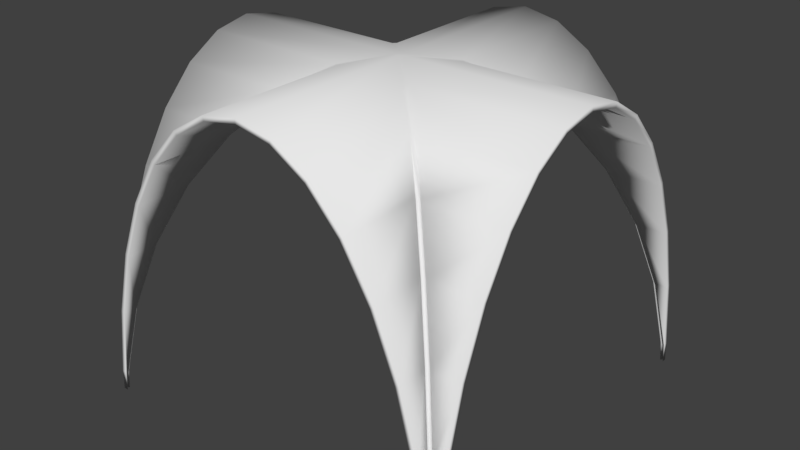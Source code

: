 # Source: Church_Vault_8x8x8.blend  (saved by Blender 2.79.0; exported with 4.5.12 LTS)
import bpy
from mathutils import Matrix  # noqa: F401  (used for matrix-valued properties, if any)

bpy.ops.wm.read_factory_settings(use_empty=True)
scene = bpy.context.scene
scene.name = 'Scene'

# ---- collections
col_collection_1 = bpy.data.collections.new('Collection 1'); scene.collection.children.link(col_collection_1)

# ---- world
world_world = bpy.data.worlds.new('World'); scene.world = world_world
world_world.color = (0.05088, 0.05088, 0.05088)
world_world.use_sun_shadow = False
world_world.sun_shadow_jitter_overblur = 0.0
world_world.cycles.sampling_method = 'MANUAL'

# ---- meshes
me_church_vault_8x8x8 = bpy.data.meshes.new('Church Vault_8x8x8')
me_church_vault_8x8x8.from_pydata([(3.923, -4.0, 0.5607), (3.696, -4.0, 2.061), (3.326, -4.0, 3.445), (2.828, -4.0, 4.657), (2.222, -4.0, 5.652), (1.531, -4.0, 6.391), (0.7804, -4.0, 6.846), (-1.78e-06, -4.0, 7.0), (-0.7804, -4.0, 6.846), (-1.531, -4.0, 6.391), (-2.222, -4.0, 5.652), (-2.828, -4.0, 4.657), (-3.326, -4.0, 3.445), (-3.696, -4.0, 2.061), (-3.923, -4.0, 0.5607), (-3.923, 4.0, 0.5607), (-3.696, 4.0, 2.061), (-3.326, 4.0, 3.445), (-2.828, 4.0, 4.657), (-2.222, 4.0, 5.652), (-1.531, 4.0, 6.391), (-0.7804, 4.0, 6.846), (-1.526e-06, 4.0, 7.0), (0.7804, 4.0, 6.846), (1.531, 4.0, 6.391), (2.222, 4.0, 5.652), (2.828, 4.0, 4.657), (3.326, 4.0, 3.445), (3.696, 4.0, 2.061), (3.923, 4.0, 0.5607), (-4.0, -3.923, 0.5607), (-4.0, -3.696, 2.061), (-4.0, -3.326, 3.445), (-4.0, -2.828, 4.657), (-4.0, -2.222, 5.652), (-4.0, -1.531, 6.391), (-4.0, -0.7804, 6.846), (-4.0, -1.478e-06, 7.0), (-4.0, 0.7804, 6.846), (-4.0, 1.531, 6.391), (-4.0, 2.222, 5.652), (-4.0, 2.828, 4.657), (-4.0, 3.326, 3.445), (-4.0, 3.696, 2.061), (-4.0, 3.923, 0.5607), (4.0, 3.923, 0.5607), (4.0, 3.696, 2.061), (4.0, 3.326, 3.445), (4.0, 2.828, 4.657), (4.0, 2.222, 5.652), (4.0, 1.531, 6.391), (4.0, 0.7804, 6.846), (4.0, -1.129e-06, 7.0), (4.0, -0.7804, 6.846), (4.0, -1.531, 6.391), (4.0, -2.222, 5.652), (4.0, -2.828, 4.657), (4.0, -3.326, 3.445), (4.0, -3.696, 2.061), (4.0, -3.923, 0.5607), (4.0, -3.944, 0.1329), (3.944, -4.0, 0.1329), (-3.944, -4.0, 0.1329), (-4.0, -3.926, 0.5107), (3.382, -3.326, 3.445), (3.326, -3.382, 3.445), (-0.0744, -1.307e-06, 7.0), (-1.655e-06, -0.05579, 7.0), (0.05579, -1.301e-06, 7.0), (-1.651e-06, 0.0744, 7.0), (-0.8548, -0.7804, 6.846), (-0.7804, -0.8362, 6.846), (-1.605, -1.531, 6.391), (-1.531, -1.587, 6.391), (-2.297, -2.222, 5.652), (-2.222, -2.278, 5.652), (-2.903, -2.828, 4.657), (-2.828, -2.884, 4.657), (-3.4, -3.326, 3.445), (-3.326, -3.382, 3.445), (-3.77, -3.696, 2.061), (-3.696, -3.751, 2.061), (-3.998, -3.923, 0.5607), (-3.923, -3.979, 0.5607), (3.926, 4.0, 0.5107), (4.0, 3.944, 0.1329), (-2.828, 2.887, 4.657), (-2.887, 2.828, 4.657), (-2.281, 2.222, 5.652), (-2.222, 2.281, 5.652), (-0.7804, 0.8462, 6.846), (-0.8462, 0.7804, 6.846), (1.587, 1.531, 6.391), (1.531, 1.605, 6.391), (0.7804, 0.8548, 6.846), (0.8362, 0.7804, 6.846), (2.278, 2.222, 5.652), (2.222, 2.297, 5.652), (2.884, 2.828, 4.657), (2.828, 2.903, 4.657), (3.751, 3.696, 2.061), (3.696, 3.77, 2.061), (3.979, 3.923, 0.5607), (3.923, 3.998, 0.5607), (-1.589, 1.531, 6.391), (-1.531, 1.589, 6.391), (-3.384, 3.326, 3.445), (-3.326, 3.384, 3.445), (-3.696, 3.754, 2.061), (-3.754, 3.696, 2.061), (-3.981, 3.923, 0.5607), (-3.923, 3.981, 0.5607), (-4.0, 3.942, 0.1829), (-3.942, 4.0, 0.1829), (3.382, 3.326, 3.445), (3.326, 3.4, 3.445), (0.8361, -0.7804, 6.846), (0.7804, -0.8362, 6.846), (2.222, -2.278, 5.652), (2.278, -2.222, 5.652), (1.587, -1.531, 6.391), (1.531, -1.587, 6.391), (2.884, -2.828, 4.657), (2.828, -2.884, 4.657), (3.923, -3.979, 0.5607), (3.979, -3.923, 0.5607), (3.751, -3.696, 2.061), (3.696, -3.751, 2.061)], [], [(60, 59, 125), (126, 58, 57, 64), (64, 57, 56, 122), (125, 59, 58, 126), (3, 123, 118, 4), (122, 56, 55, 119), (69, 22, 21, 90), (94, 23, 22, 69), (35, 72, 70, 36), (34, 74, 72, 35), (33, 76, 74, 34), (32, 78, 76, 33), (31, 80, 78, 32), (30, 82, 80, 31), (2, 65, 123, 3), (120, 54, 53, 116), (43, 109, 110, 44), (108, 16, 15, 111), (105, 20, 19, 89), (41, 87, 106, 42), (39, 104, 88, 40), (38, 91, 104, 39), (37, 66, 91, 38), (36, 70, 66, 37), (95, 51, 50, 92), (92, 50, 49, 96), (96, 49, 48, 98), (98, 48, 47, 114), (114, 47, 46, 100), (100, 46, 45, 102), (102, 45, 85), (14, 83, 62), (84, 29, 103), (13, 81, 83, 14), (12, 79, 81, 13), (11, 77, 79, 12), (10, 75, 77, 11), (9, 73, 75, 10), (68, 52, 51, 95), (116, 53, 52, 68), (97, 25, 24, 93), (90, 21, 20, 105), (86, 18, 17, 107), (40, 88, 87, 41), (107, 17, 16, 108), (44, 110, 112), (111, 15, 113), (89, 19, 18, 86), (101, 28, 27, 115), (42, 106, 109, 43), (103, 29, 28, 101), (115, 27, 26, 99), (93, 24, 23, 94), (99, 26, 25, 97), (6, 117, 67, 7), (8, 71, 73, 9), (5, 121, 117, 6), (4, 118, 121, 5), (119, 55, 54, 120), (1, 127, 65, 2), (7, 67, 71, 8), (0, 124, 127, 1), (63, 82, 30), (66, 67, 68, 69), (87, 88, 89, 86), (91, 66, 69, 90), (95, 92, 93, 94), (107, 108, 109, 106), (111, 113, 112, 110), (121, 118, 119, 120), (127, 124, 125, 126), (60, 125, 124, 61), (126, 64, 65, 127), (64, 122, 123, 65), (122, 119, 118, 123), (120, 116, 117, 121), (116, 68, 67, 117), (66, 70, 71, 67), (70, 72, 73, 71), (72, 74, 75, 73), (74, 76, 77, 75), (76, 78, 79, 77), (78, 80, 81, 79), (80, 82, 83, 81), (82, 63, 62, 83), (110, 109, 108, 111), (106, 87, 86, 107), (88, 104, 105, 89), (104, 91, 90, 105), (68, 95, 94, 69), (92, 96, 97, 93), (96, 98, 99, 97), (98, 114, 115, 99), (114, 100, 101, 115), (100, 102, 103, 101), (102, 85, 84, 103), (61, 124, 0)])
me_church_vault_8x8x8.polygons.foreach_set('use_smooth', [True] * 97)
me_church_vault_8x8x8.use_remesh_preserve_volume = False
me_church_vault_8x8x8.use_remesh_preserve_attributes = False
me_church_vault_8x8x8.use_mirror_vertex_groups = False
me_church_vault_8x8x8.update()

# ---- objects
ob_church_vault_8x8x8 = bpy.data.objects.new('Church Vault_8x8x8', me_church_vault_8x8x8)

# ---- transforms, parenting, visibility, modifiers, constraints
ob_church_vault_8x8x8.location = (0.0, 0.0, 0.0)
ob_church_vault_8x8x8.lineart.crease_threshold = 0.0
_m = ob_church_vault_8x8x8.modifiers.new('EdgeSplit', 'EDGE_SPLIT')
_m = ob_church_vault_8x8x8.modifiers.new('Solidify', 'SOLIDIFY')
_m.thickness = 0.1
_m.use_even_offset = True
_m.use_quality_normals = True
_m.nonmanifold_thickness_mode = 'FIXED'
_m.nonmanifold_merge_threshold = 0.0003

# ---- collection membership
col_collection_1.objects.link(ob_church_vault_8x8x8)

# ---- scene / render settings (as saved in the file)
scene.frame_start = 1; scene.frame_end = 250; scene.frame_set(1)
scene.render.engine = 'BLENDER_EEVEE_NEXT'
scene.render.resolution_percentage = 50
scene.render.dither_intensity = 0.0
scene.cycles.use_denoising = False
scene.cycles.samples = 128
scene.cycles.sampling_pattern = 'TABULATED_SOBOL'
scene.cycles.use_adaptive_sampling = False
scene.cycles.use_light_tree = False
scene.cycles.blur_glossy = 0.0
scene.cycles.sample_clamp_indirect = 0.0
scene.view_settings.view_transform = 'Standard'
bpy.context.view_layer.update()

# ---- added for rendering (the .blend has no active camera and no usable light): camera, sun
cam_auto = bpy.data.cameras.new('AutoCamera')
cam_auto.lens = 50.0
cam_auto.sensor_width = 36.0
cam_auto.clip_end = 1000.0
ob_auto_camera = bpy.data.objects.new('AutoCamera', cam_auto)
scene.collection.objects.link(ob_auto_camera)
ob_auto_camera.location = (12.2484, -14.6981, 13.3617)
ob_auto_camera.rotation_euler = (1.09748, -7.21219e-08, 0.694738)
scene.camera = ob_auto_camera
light_auto_sun = bpy.data.lights.new('AutoSun', 'SUN')
light_auto_sun.energy = 3.0
light_auto_sun.angle = 0.0523599
ob_auto_sun = bpy.data.objects.new('AutoSun', light_auto_sun)
scene.collection.objects.link(ob_auto_sun)
ob_auto_sun.rotation_euler = (0.872665, 0.174533, 0.523599)
bpy.context.view_layer.update()
